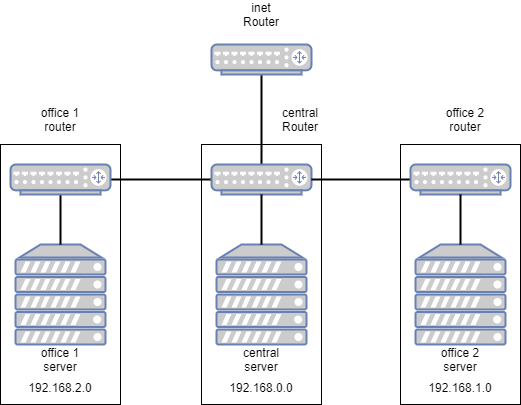

The diagram above was exported from draw.io. Its source (the exported page's mxGraphModel, read from the mxfile embedded in the PNG):
<mxGraphModel dx="790" dy="454" grid="1" gridSize="10" guides="1" tooltips="1" connect="1" arrows="1" fold="1" page="1" pageScale="1" pageWidth="1100" pageHeight="850" background="#ffffff" math="0" shadow="0">
  <root>
    <mxCell id="0" />
    <mxCell id="1" parent="0" />
    <mxCell id="WO_DxvwjPxICtoKxwDXQ-32" value="" style="rounded=0;whiteSpace=wrap;html=1;" vertex="1" parent="1">
      <mxGeometry x="471" y="220" width="120" height="260" as="geometry" />
    </mxCell>
    <mxCell id="WO_DxvwjPxICtoKxwDXQ-33" value="" style="rounded=0;whiteSpace=wrap;html=1;" vertex="1" parent="1">
      <mxGeometry x="670" y="220" width="120" height="260" as="geometry" />
    </mxCell>
    <mxCell id="WO_DxvwjPxICtoKxwDXQ-31" value="" style="rounded=0;whiteSpace=wrap;html=1;" vertex="1" parent="1">
      <mxGeometry x="270" y="220" width="120" height="260" as="geometry" />
    </mxCell>
    <mxCell id="WO_DxvwjPxICtoKxwDXQ-22" value="" style="line;strokeWidth=2;direction=south;html=1;" vertex="1" parent="1">
      <mxGeometry x="526" y="150" width="10" height="90" as="geometry" />
    </mxCell>
    <mxCell id="WO_DxvwjPxICtoKxwDXQ-6" value="" style="fontColor=#0066CC;verticalAlign=top;verticalLabelPosition=bottom;labelPosition=center;align=center;html=1;outlineConnect=0;fillColor=#CCCCCC;strokeColor=#6881B3;gradientColor=none;gradientDirection=north;strokeWidth=2;shape=mxgraph.networks.server;" vertex="1" parent="1">
      <mxGeometry x="285" y="320" width="90" height="100" as="geometry" />
    </mxCell>
    <mxCell id="WO_DxvwjPxICtoKxwDXQ-7" value="" style="fontColor=#0066CC;verticalAlign=top;verticalLabelPosition=bottom;labelPosition=center;align=center;html=1;outlineConnect=0;fillColor=#CCCCCC;strokeColor=#6881B3;gradientColor=none;gradientDirection=north;strokeWidth=2;shape=mxgraph.networks.server;" vertex="1" parent="1">
      <mxGeometry x="486" y="320" width="90" height="100" as="geometry" />
    </mxCell>
    <mxCell id="WO_DxvwjPxICtoKxwDXQ-10" value="" style="fontColor=#0066CC;verticalAlign=top;verticalLabelPosition=bottom;labelPosition=center;align=center;html=1;outlineConnect=0;fillColor=#CCCCCC;strokeColor=#6881B3;gradientColor=none;gradientDirection=north;strokeWidth=2;shape=mxgraph.networks.router;" vertex="1" parent="1">
      <mxGeometry x="481" y="240" width="100" height="30" as="geometry" />
    </mxCell>
    <mxCell id="WO_DxvwjPxICtoKxwDXQ-12" value="" style="fontColor=#0066CC;verticalAlign=top;verticalLabelPosition=bottom;labelPosition=center;align=center;html=1;outlineConnect=0;fillColor=#CCCCCC;strokeColor=#6881B3;gradientColor=none;gradientDirection=north;strokeWidth=2;shape=mxgraph.networks.router;" vertex="1" parent="1">
      <mxGeometry x="481" y="120" width="100" height="30" as="geometry" />
    </mxCell>
    <mxCell id="WO_DxvwjPxICtoKxwDXQ-14" value="" style="line;strokeWidth=2;direction=south;html=1;" vertex="1" parent="1">
      <mxGeometry x="325" y="270" width="10" height="50" as="geometry" />
    </mxCell>
    <mxCell id="WO_DxvwjPxICtoKxwDXQ-17" value="" style="line;strokeWidth=2;direction=south;html=1;" vertex="1" parent="1">
      <mxGeometry x="526" y="270" width="10" height="50" as="geometry" />
    </mxCell>
    <mxCell id="WO_DxvwjPxICtoKxwDXQ-20" value="" style="line;strokeWidth=2;html=1;" vertex="1" parent="1">
      <mxGeometry x="380" y="250" width="100" height="10" as="geometry" />
    </mxCell>
    <mxCell id="WO_DxvwjPxICtoKxwDXQ-21" value="" style="line;strokeWidth=2;html=1;" vertex="1" parent="1">
      <mxGeometry x="581" y="250" width="100" height="10" as="geometry" />
    </mxCell>
    <mxCell id="WO_DxvwjPxICtoKxwDXQ-8" value="" style="fontColor=#0066CC;verticalAlign=top;verticalLabelPosition=bottom;labelPosition=center;align=center;html=1;outlineConnect=0;fillColor=#CCCCCC;strokeColor=#6881B3;gradientColor=none;gradientDirection=north;strokeWidth=2;shape=mxgraph.networks.server;" vertex="1" parent="1">
      <mxGeometry x="685" y="320" width="90" height="100" as="geometry" />
    </mxCell>
    <mxCell id="WO_DxvwjPxICtoKxwDXQ-11" value="" style="fontColor=#0066CC;verticalAlign=top;verticalLabelPosition=bottom;labelPosition=center;align=center;html=1;outlineConnect=0;fillColor=#CCCCCC;strokeColor=#6881B3;gradientColor=none;gradientDirection=north;strokeWidth=2;shape=mxgraph.networks.router;" vertex="1" parent="1">
      <mxGeometry x="680" y="240" width="100" height="30" as="geometry" />
    </mxCell>
    <mxCell id="WO_DxvwjPxICtoKxwDXQ-18" value="" style="line;strokeWidth=2;direction=south;html=1;" vertex="1" parent="1">
      <mxGeometry x="725" y="270" width="10" height="50" as="geometry" />
    </mxCell>
    <mxCell id="WO_DxvwjPxICtoKxwDXQ-9" value="" style="fontColor=#0066CC;verticalAlign=top;verticalLabelPosition=bottom;labelPosition=center;align=center;html=1;outlineConnect=0;fillColor=#CCCCCC;strokeColor=#6881B3;gradientColor=none;gradientDirection=north;strokeWidth=2;shape=mxgraph.networks.router;" vertex="1" parent="1">
      <mxGeometry x="280" y="240" width="100" height="30" as="geometry" />
    </mxCell>
    <mxCell id="WO_DxvwjPxICtoKxwDXQ-23" value="inet Router" style="text;html=1;strokeColor=none;fillColor=none;align=center;verticalAlign=middle;whiteSpace=wrap;rounded=0;" vertex="1" parent="1">
      <mxGeometry x="511" y="80" width="40" height="20" as="geometry" />
    </mxCell>
    <mxCell id="WO_DxvwjPxICtoKxwDXQ-24" value="office 2 router" style="text;html=1;strokeColor=none;fillColor=none;align=center;verticalAlign=middle;whiteSpace=wrap;rounded=0;" vertex="1" parent="1">
      <mxGeometry x="710" y="185" width="50" height="20" as="geometry" />
    </mxCell>
    <mxCell id="WO_DxvwjPxICtoKxwDXQ-25" value="central &lt;br&gt;Router" style="text;html=1;strokeColor=none;fillColor=none;align=center;verticalAlign=middle;whiteSpace=wrap;rounded=0;" vertex="1" parent="1">
      <mxGeometry x="550" y="185" width="40" height="20" as="geometry" />
    </mxCell>
    <mxCell id="WO_DxvwjPxICtoKxwDXQ-26" value="office 1 router" style="text;html=1;strokeColor=none;fillColor=none;align=center;verticalAlign=middle;whiteSpace=wrap;rounded=0;" vertex="1" parent="1">
      <mxGeometry x="305" y="185" width="50" height="20" as="geometry" />
    </mxCell>
    <mxCell id="WO_DxvwjPxICtoKxwDXQ-27" value="office 1 server" style="text;html=1;strokeColor=none;fillColor=none;align=center;verticalAlign=middle;whiteSpace=wrap;rounded=0;" vertex="1" parent="1">
      <mxGeometry x="305" y="425" width="50" height="20" as="geometry" />
    </mxCell>
    <mxCell id="WO_DxvwjPxICtoKxwDXQ-28" value="central server" style="text;html=1;strokeColor=none;fillColor=none;align=center;verticalAlign=middle;whiteSpace=wrap;rounded=0;" vertex="1" parent="1">
      <mxGeometry x="511" y="425" width="40" height="20" as="geometry" />
    </mxCell>
    <mxCell id="WO_DxvwjPxICtoKxwDXQ-29" value="office 2 server" style="text;html=1;strokeColor=none;fillColor=none;align=center;verticalAlign=middle;whiteSpace=wrap;rounded=0;" vertex="1" parent="1">
      <mxGeometry x="705" y="425" width="50" height="20" as="geometry" />
    </mxCell>
    <mxCell id="WO_DxvwjPxICtoKxwDXQ-35" value="192.168.2.0" style="text;html=1;strokeColor=none;fillColor=none;align=center;verticalAlign=middle;whiteSpace=wrap;rounded=0;" vertex="1" parent="1">
      <mxGeometry x="310" y="453" width="40" height="20" as="geometry" />
    </mxCell>
    <mxCell id="WO_DxvwjPxICtoKxwDXQ-36" value="192.168.0.0" style="text;html=1;strokeColor=none;fillColor=none;align=center;verticalAlign=middle;whiteSpace=wrap;rounded=0;" vertex="1" parent="1">
      <mxGeometry x="511" y="453" width="40" height="20" as="geometry" />
    </mxCell>
    <mxCell id="WO_DxvwjPxICtoKxwDXQ-37" value="192.168.1.0" style="text;html=1;strokeColor=none;fillColor=none;align=center;verticalAlign=middle;whiteSpace=wrap;rounded=0;" vertex="1" parent="1">
      <mxGeometry x="710" y="453" width="40" height="20" as="geometry" />
    </mxCell>
  </root>
</mxGraphModel>